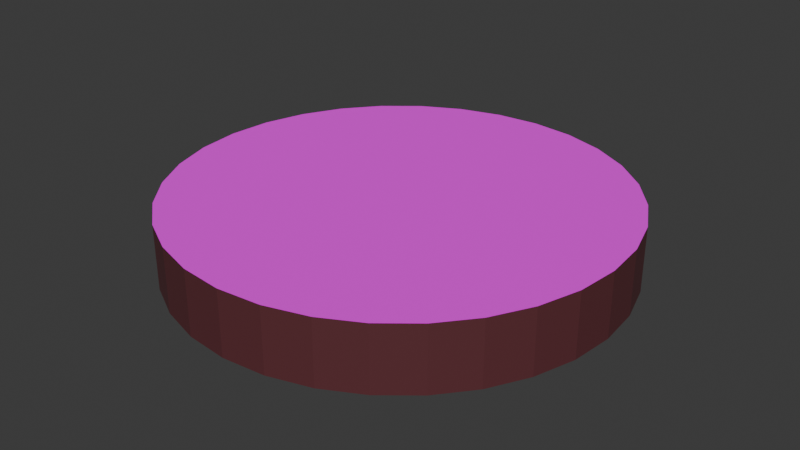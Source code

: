 # Source: WheelWhite.blend  (saved by Blender 4.0.36; exported with 4.5.12 LTS)
import bpy
from mathutils import Matrix  # noqa: F401  (used for matrix-valued properties, if any)

bpy.ops.wm.read_factory_settings(use_empty=True)
scene = bpy.context.scene
scene.name = 'Scene'

# ---- collections
col_collection_1 = bpy.data.collections.new('Collection 1'); scene.collection.children.link(col_collection_1)

# ---- images (referenced by path relative to the original .blend; pixels are not part of the script)
import os
ASSET_DIR = os.environ.get("B2B_ASSET_DIR", "")  # directory of the original .blend (textures are referenced by path, not embedded)
HERE = os.path.dirname(os.path.abspath(__file__))  # packed textures are extracted next to this script under _unpacked/

def load_image(name, relpath, width, height, colorspace="sRGB"):
    """Load a texture the original file referenced (path relative to the .blend, or extracted next to this script)."""
    p = next((c for c in (os.path.join(HERE, relpath), os.path.join(ASSET_DIR, relpath)) if relpath and os.path.exists(c)), "")
    if p:
        img = bpy.data.images.load(p, check_existing=True)
        img.name = name
    else:  # same state as the original file: an image datablock whose file is absent (Cycles renders it pink)
        img = bpy.data.images.new(name, width, height)
        img.source = "FILE"
        img.filepath = "//" + (relpath or name)
    img.colorspace_settings.name = colorspace
    return img
img_05white_png = load_image('05White.png', '05White.png', 1024, 1024, 'sRGB')

# ---- materials (node trees are filled in below, after node groups)
mat_material_004 = bpy.data.materials.new('Material.004')
mat_material_004.use_transparent_shadow = False
mat_material_005 = bpy.data.materials.new('Material.005')
mat_material_005.use_transparent_shadow = False

# ---- material node trees
mat_material_004.use_nodes = True; mat_material_004.node_tree.nodes.clear()
_N = mat_material_004.node_tree.nodes; _L = mat_material_004.node_tree.links
n0 = _N.new('ShaderNodeBsdfPrincipled'); n0.name = 'Principled BSDF'; n0.location = (10, 300)
n0.inputs[0].default_value = (0.112, 0.02956, 0.0356, 1.0)
n0.inputs[3].default_value = 1.45
n1 = _N.new('ShaderNodeOutputMaterial'); n1.name = 'Material Output'; n1.location = (300, 300)
_L.new(n0.outputs[0], n1.inputs[0])
n1.is_active_output = True
mat_material_005.use_nodes = True; mat_material_005.node_tree.nodes.clear()
_N = mat_material_005.node_tree.nodes; _L = mat_material_005.node_tree.links
n0 = _N.new('ShaderNodeBsdfPrincipled'); n0.name = 'Principled BSDF'; n0.location = (10, 300)
n0.inputs[2].default_value = 1.0
n0.inputs[3].default_value = 1.45
n0.inputs[13].default_value = 0.513
n0.inputs[14].default_value = (1.0, 0.9743, 0.9743, 0.0)
n1 = _N.new('ShaderNodeOutputMaterial'); n1.name = 'Material Output'; n1.location = (300, 300)
n2 = _N.new('ShaderNodeTexImage'); n2.name = 'Image Texture'; n2.location = (-280, 280)
n2.image = img_05white_png
n3 = _N.new('ShaderNodeTexCoord'); n3.name = 'Texture Coordinate'; n3.location = (-180, 80)
_L.new(n0.outputs[0], n1.inputs[0])
_L.new(n2.outputs[0], n0.inputs[0])
_L.new(n3.outputs[1], n0.inputs[17])
n1.is_active_output = True

# ---- world
world_world = bpy.data.worlds.new('World'); scene.world = world_world
world_world.use_nodes = True; world_world.node_tree.nodes.clear()
_N = world_world.node_tree.nodes; _L = world_world.node_tree.links
n0 = _N.new('ShaderNodeOutputWorld'); n0.name = 'World Output'; n0.location = (300, 300)
n1 = _N.new('ShaderNodeBackground'); n1.name = 'Background'; n1.location = (10, 300)
n1.inputs[0].default_value = (0.05088, 0.05088, 0.05088, 1.0)
_L.new(n1.outputs[0], n0.inputs[0])
n0.is_active_output = True
world_world.color = (0.05088, 0.05088, 0.05088)
world_world.use_sun_shadow = False
world_world.sun_shadow_jitter_overblur = 0.0

# ---- meshes
me_cylinder_003 = bpy.data.meshes.new('Cylinder.003')
me_cylinder_003.from_pydata([(0.0, 0.9999, -0.1451), (0.0, 0.9999, 0.1451), (0.1959, 0.9807, -0.1451), (0.1959, 0.9807, 0.1451), (0.3843, 0.9238, -0.1451), (0.3843, 0.9238, 0.1451), (0.5579, 0.8314, -0.1451), (0.5579, 0.8314, 0.1451), (0.7101, 0.707, -0.1451), (0.7101, 0.707, 0.1451), (0.835, 0.5555, -0.1451), (0.835, 0.5555, 0.1451), (0.9278, 0.3826, -0.1451), (0.9278, 0.3826, 0.1451), (0.985, 0.1951, -0.1451), (0.985, 0.1951, 0.1451), (1.004, 0.0, -0.1451), (1.004, 0.0, 0.1451), (0.985, -0.1951, -0.1451), (0.985, -0.1951, 0.1451), (0.9278, -0.3826, -0.1451), (0.9278, -0.3826, 0.1451), (0.835, -0.5555, -0.1451), (0.835, -0.5555, 0.1451), (0.7101, -0.707, -0.1451), (0.7101, -0.707, 0.1451), (0.5579, -0.8314, -0.1451), (0.5579, -0.8314, 0.1451), (0.3843, -0.9238, -0.1451), (0.3843, -0.9238, 0.1451), (0.1959, -0.9807, -0.1451), (0.1959, -0.9807, 0.1451), (0.0, -0.9999, -0.1451), (0.0, -0.9999, 0.1451), (-0.1959, -0.9807, -0.1451), (-0.1959, -0.9807, 0.1451), (-0.3843, -0.9238, -0.1451), (-0.3843, -0.9238, 0.1451), (-0.5579, -0.8314, -0.1451), (-0.5579, -0.8314, 0.1451), (-0.7101, -0.707, -0.1451), (-0.7101, -0.707, 0.1451), (-0.835, -0.5555, -0.1451), (-0.835, -0.5555, 0.1451), (-0.9278, -0.3826, -0.1451), (-0.9278, -0.3826, 0.1451), (-0.985, -0.1951, -0.1451), (-0.985, -0.1951, 0.1451), (-1.004, 0.0, -0.1451), (-1.004, 0.0, 0.1451), (-0.985, 0.1951, -0.1451), (-0.985, 0.1951, 0.1451), (-0.9278, 0.3826, -0.1451), (-0.9278, 0.3826, 0.1451), (-0.835, 0.5555, -0.1451), (-0.835, 0.5555, 0.1451), (-0.7101, 0.707, -0.1451), (-0.7101, 0.707, 0.1451), (-0.5579, 0.8314, -0.1451), (-0.5579, 0.8314, 0.1451), (-0.3843, 0.9238, -0.1451), (-0.3843, 0.9238, 0.1451), (-0.1959, 0.9807, -0.1451), (-0.1959, 0.9807, 0.1451)], [], [(0, 1, 3, 2), (2, 3, 5, 4), (4, 5, 7, 6), (6, 7, 9, 8), (8, 9, 11, 10), (10, 11, 13, 12), (12, 13, 15, 14), (14, 15, 17, 16), (16, 17, 19, 18), (18, 19, 21, 20), (20, 21, 23, 22), (22, 23, 25, 24), (24, 25, 27, 26), (26, 27, 29, 28), (28, 29, 31, 30), (30, 31, 33, 32), (32, 33, 35, 34), (34, 35, 37, 36), (36, 37, 39, 38), (38, 39, 41, 40), (40, 41, 43, 42), (42, 43, 45, 44), (44, 45, 47, 46), (46, 47, 49, 48), (48, 49, 51, 50), (50, 51, 53, 52), (52, 53, 55, 54), (54, 55, 57, 56), (56, 57, 59, 58), (58, 59, 61, 60), (3, 1, 63, 61, 59, 57, 55, 53, 51, 49, 47, 45, 43, 41, 39, 37, 35, 33, 31, 29, 27, 25, 23, 21, 19, 17, 15, 13, 11, 9, 7, 5), (60, 61, 63, 62), (62, 63, 1, 0), (0, 2, 4, 6, 8, 10, 12, 14, 16, 18, 20, 22, 24, 26, 28, 30, 32, 34, 36, 38, 40, 42, 44, 46, 48, 50, 52, 54, 56, 58, 60, 62)])
me_cylinder_003.polygons.foreach_set('material_index', [0, 0, 0, 0, 0, 0, 0, 0, 0, 0, 0, 0, 0, 0, 0, 0, 0, 0, 0, 0, 0, 0, 0, 0, 0, 0, 0, 0, 0, 0, 1, 0, 0, 0])
_uv = me_cylinder_003.uv_layers.new(name='UVMap')
_uv.uv.foreach_set('vector', [1.0, 0.5, 1.0, 1.0, 0.9688, 1.0, 0.9688, 0.5, 0.9688, 0.5, 0.9688, 1.0, 0.9375, 1.0, 0.9375, 0.5, 0.9375, 0.5, 0.9375, 1.0, 0.9062, 1.0, 0.9062, 0.5, 0.9062, 0.5, 0.9062, 1.0, 0.875, 1.0, 0.875, 0.5, 0.875, 0.5, 0.875, 1.0, 0.8438, 1.0, 0.8438, 0.5, 0.8438, 0.5, 0.8438, 1.0, 0.8125, 1.0, 0.8125, 0.5, 0.8125, 0.5, 0.8125, 1.0, 0.7812, 1.0, 0.7812, 0.5, 0.7812, 0.5, 0.7812, 1.0, 0.75, 1.0, 0.75, 0.5, 0.75, 0.5, 0.75, 1.0, 0.7188, 1.0, 0.7188, 0.5, 0.7188, 0.5, 0.7188, 1.0, 0.6875, 1.0, 0.6875, 0.5, 0.6875, 0.5, 0.6875, 1.0, 0.6562, 1.0, 0.6562, 0.5, 0.6562, 0.5, 0.6562, 1.0, 0.625, 1.0, 0.625, 0.5, 0.625, 0.5, 0.625, 1.0, 0.5938, 1.0, 0.5938, 0.5, 0.5938, 0.5, 0.5938, 1.0, 0.5625, 1.0, 0.5625, 0.5, 0.5625, 0.5, 0.5625, 1.0, 0.5312, 1.0, 0.5312, 0.5, 0.5312, 0.5, 0.5312, 1.0, 0.5, 1.0, 0.5, 0.5, 0.5, 0.5, 0.5, 1.0, 0.4688, 1.0, 0.4688, 0.5, 0.4688, 0.5, 0.4688, 1.0, 0.4375, 1.0, 0.4375, 0.5, 0.4375, 0.5, 0.4375, 1.0, 0.4062, 1.0, 0.4062, 0.5, 0.4062, 0.5, 0.4062, 1.0, 0.375, 1.0, 0.375, 0.5, 0.375, 0.5, 0.375, 1.0, 0.3438, 1.0, 0.3438, 0.5, 0.3438, 0.5, 0.3438, 1.0, 0.3125, 1.0, 0.3125, 0.5, 0.3125, 0.5, 0.3125, 1.0, 0.2812, 1.0, 0.2812, 0.5, 0.2812, 0.5, 0.2812, 1.0, 0.25, 1.0, 0.25, 0.5, 0.25, 0.5, 0.25, 1.0, 0.2188, 1.0, 0.2188, 0.5, 0.2188, 0.5, 0.2188, 1.0, 0.1875, 1.0, 0.1875, 0.5, 0.1875, 0.5, 0.1875, 1.0, 0.1562, 1.0, 0.1562, 0.5, 0.1562, 0.5, 0.1562, 1.0, 0.125, 1.0, 0.125, 0.5, 0.125, 0.5, 0.125, 1.0, 0.09375, 1.0, 0.09375, 0.5, 0.09375, 0.5, 0.09375, 1.0, 0.0625, 1.0, 0.0625, 0.5, 0.5994, 0.9879, 0.502, 0.9975, 0.4046, 0.9879, 0.3109, 0.9595, 0.2245, 0.9133, 0.1488, 0.8512, 0.0867, 0.7755, 0.04055, 0.6891, 0.01212, 0.5954, 0.002526, 0.498, 0.01212, 0.4006, 0.04055, 0.3069, 0.0867, 0.2205, 0.1488, 0.1448, 0.2245, 0.0827, 0.3109, 0.03655, 0.4046, 0.008123, 0.502, -0.001474, 0.5994, 0.008123, 0.6931, 0.03655, 0.7795, 0.0827, 0.8552, 0.1448, 0.9173, 0.2205, 0.9635, 0.3069, 0.9919, 0.4006, 1.001, 0.498, 0.9919, 0.5954, 0.9635, 0.6891, 0.9173, 0.7755, 0.8552, 0.8512, 0.7795, 0.9133, 0.6931, 0.9595, 0.0625, 0.5, 0.0625, 1.0, 0.03125, 1.0, 0.03125, 0.5, 0.03125, 0.5, 0.03125, 1.0, 0.0, 1.0, 0.0, 0.5, 0.75, 0.49, 0.7968, 0.4854, 0.8418, 0.4717, 0.8833, 0.4496, 0.9197, 0.4197, 0.9496, 0.3833, 0.9717, 0.3418, 0.9854, 0.2968, 0.99, 0.25, 0.9854, 0.2032, 0.9717, 0.1582, 0.9496, 0.1167, 0.9197, 0.08029, 0.8833, 0.05045, 0.8418, 0.02827, 0.7968, 0.01461, 0.75, 0.01, 0.7032, 0.01461, 0.6582, 0.02827, 0.6167, 0.05045, 0.5803, 0.08029, 0.5504, 0.1167, 0.5283, 0.1582, 0.5146, 0.2032, 0.51, 0.25, 0.5146, 0.2968, 0.5283, 0.3418, 0.5504, 0.3833, 0.5803, 0.4197, 0.6167, 0.4496, 0.6582, 0.4717, 0.7032, 0.4854])
me_cylinder_003.materials.append(mat_material_004)
me_cylinder_003.materials.append(mat_material_005)
me_cylinder_003.update()

# ---- objects
ob_cylinder = bpy.data.objects.new('Cylinder', me_cylinder_003)

# ---- transforms, parenting, visibility, modifiers, constraints
ob_cylinder.location = (0.009404, 0.003483, 0.1451)

# ---- collection membership
scene.collection.objects.link(ob_cylinder)

# ---- scene / render settings (as saved in the file)
scene.frame_start = 1; scene.frame_end = 250; scene.frame_set(0)
scene.render.engine = 'BLENDER_EEVEE_NEXT'
scene.cycles.sampling_pattern = 'TABULATED_SOBOL'
bpy.context.view_layer.update()

# ---- added for rendering (the .blend has no active camera and no usable light): camera, sun
cam_auto = bpy.data.cameras.new('AutoCamera')
cam_auto.lens = 50.0
cam_auto.sensor_width = 36.0
cam_auto.clip_end = 1000.0
ob_auto_camera = bpy.data.objects.new('AutoCamera', cam_auto)
scene.collection.objects.link(ob_auto_camera)
ob_auto_camera.location = (2.6455, -3.15983, 2.25396)
ob_auto_camera.rotation_euler = (1.09748, -7.21219e-08, 0.694738)
scene.camera = ob_auto_camera
light_auto_sun = bpy.data.lights.new('AutoSun', 'SUN')
light_auto_sun.energy = 3.0
light_auto_sun.angle = 0.0523599
ob_auto_sun = bpy.data.objects.new('AutoSun', light_auto_sun)
scene.collection.objects.link(ob_auto_sun)
ob_auto_sun.rotation_euler = (0.872665, 0.174533, 0.523599)
bpy.context.view_layer.update()
